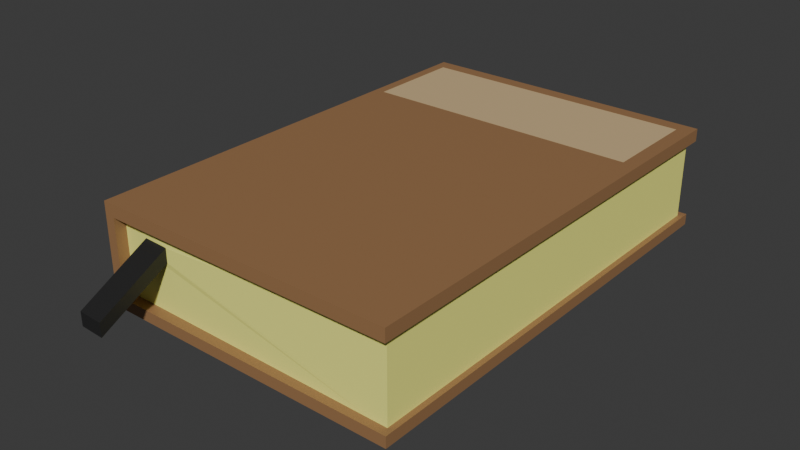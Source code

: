 # Source: book-brown.blend  (saved by Blender 5.1.29; exported with 4.5.12 LTS)
import bpy
from mathutils import Matrix  # noqa: F401  (used for matrix-valued properties, if any)

bpy.ops.wm.read_factory_settings(use_empty=True)
scene = bpy.context.scene
scene.name = 'Scene'

# ---- collections
col_collection = bpy.data.collections.new('Collection'); scene.collection.children.link(col_collection)

# ---- images (referenced by path relative to the original .blend; pixels are not part of the script)
import os
ASSET_DIR = os.environ.get("B2B_ASSET_DIR", "")  # directory of the original .blend (textures are referenced by path, not embedded)
HERE = os.path.dirname(os.path.abspath(__file__))  # packed textures are extracted next to this script under _unpacked/

def load_image(name, relpath, width, height, colorspace="sRGB"):
    """Load a texture the original file referenced (path relative to the .blend, or extracted next to this script)."""
    p = next((c for c in (os.path.join(HERE, relpath), os.path.join(ASSET_DIR, relpath)) if relpath and os.path.exists(c)), "")
    if p:
        img = bpy.data.images.load(p, check_existing=True)
        img.name = name
    else:  # same state as the original file: an image datablock whose file is absent (Cycles renders it pink)
        img = bpy.data.images.new(name, width, height)
        img.source = "FILE"
        img.filepath = "//" + (relpath or name)
    img.colorspace_settings.name = colorspace
    return img
img_worm_palette_png_001 = load_image('WORM-Palette.png.001', '_unpacked/WORM-Palette.52f920b4.png', 96, 96, 'sRGB')

# ---- materials (node trees are filled in below, after node groups)
mat_worm_001 = bpy.data.materials.new('WORM.001')
mat_worm_001.use_backface_culling_lightprobe_volume = False
mat_worm_001.use_transparent_shadow = False

# ---- material node trees
mat_worm_001.use_nodes = True; mat_worm_001.node_tree.nodes.clear()
_N = mat_worm_001.node_tree.nodes; _L = mat_worm_001.node_tree.links
n0 = _N.new('ShaderNodeBsdfPrincipled'); n0.name = 'Principled BSDF'; n0.location = (10, 300)
n0.distribution = 'GGX'
n0.subsurface_method = 'RANDOM_WALK_SKIN'
n0.inputs[3].default_value = 1.45
n0.inputs[27].default_value = (0.0, 0.0, 0.0, 1.0)
n0.inputs[28].default_value = 1.0
n1 = _N.new('ShaderNodeOutputMaterial'); n1.name = 'Material Output'; n1.location = (300, 300)
n2 = _N.new('ShaderNodeTexImage'); n2.name = 'Image Texture'; n2.location = (-393, 125)
n2.image = img_worm_palette_png_001
n2.interpolation = 'Closest'
_L.new(n0.outputs[0], n1.inputs[0])
_L.new(n2.outputs[0], n0.inputs[0])
n1.is_active_output = True

# ---- world
world_world = bpy.data.worlds.new('World'); scene.world = world_world
world_world.use_nodes = True; world_world.node_tree.nodes.clear()
_N = world_world.node_tree.nodes; _L = world_world.node_tree.links
n0 = _N.new('ShaderNodeOutputWorld'); n0.name = 'World Output'; n0.location = (200, 100)
n1 = _N.new('ShaderNodeBackground'); n1.name = 'Background'; n1.location = (-200, 100)
n1.inputs[0].default_value = (0.05088, 0.05088, 0.05088, 1.0)
_L.new(n1.outputs[0], n0.inputs[0])
n0.is_active_output = True
world_world.color = (0.05088, 0.05088, 0.05088)
world_world.sun_shadow_jitter_overblur = 0.0

# ---- meshes
me_book_brown_lod_1 = bpy.data.meshes.new('Book-Brown-LOD-1')
me_book_brown_lod_1.from_pydata([(-0.15, 0.225, 7.331e-08), (0.15, 0.225, 7.331e-08), (-0.15, -0.225, -7.331e-08), (0.15, -0.225, -7.331e-08), (-0.15, -0.225, 0.1), (-0.15, 0.225, 0.1), (0.15, 0.225, 0.1), (0.15, -0.225, 0.1), (-0.15, -0.225, 0.0875), (0.15, -0.225, 0.0875), (0.15, 0.225, 0.0875), (-0.15, 0.225, 0.0875), (0.15, -0.225, 0.01094), (-0.15, 0.225, 0.01094), (-0.15, -0.225, 0.01094), (0.15, 0.225, 0.01094), (-0.14, 0.225, 7.331e-08), (-0.14, -0.225, -7.331e-08), (-0.14, 0.225, 0.1), (-0.14, -0.225, 0.1), (-0.14, 0.225, 0.0875), (-0.14, -0.225, 0.0875), (-0.14, -0.225, 0.01094), (-0.14, 0.225, 0.01094), (0.1447, 0.217, 0.01094), (0.1447, 0.217, 0.0875), (0.1447, -0.217, 0.0875), (-0.14, -0.2138, 0.0875), (0.1447, -0.217, 0.01094), (-0.14, -0.2138, 0.01094), (-0.14, 0.2137, 0.0875), (-0.14, 0.2138, 0.01094), (-0.1132, -0.2149, 0.07396), (-0.08757, -0.2159, 0.07396), (-0.08757, -0.2159, 0.06018), (-0.1132, -0.2149, 0.06018), (-0.115, -0.2832, 0.03601), (-0.08933, -0.2842, 0.03601), (-0.08933, -0.2842, 0.02223), (-0.115, -0.2832, 0.02223), (-0.15, 0.1125, 3.666e-08), (0.15, 0.1125, 3.666e-08), (-0.15, 0.1125, 0.1), (0.15, 0.1125, 0.1), (-0.15, 0.1125, 0.0875), (0.15, 0.1125, 0.0875), (0.15, 0.1125, 0.01094), (-0.15, 0.1125, 0.01094), (-0.14, 0.1125, 0.1), (-0.14, 0.1125, 3.666e-08), (0.1447, 0.1085, 0.0875), (0.1447, 0.1085, 0.01094), (0.1355, 0.225, 7.331e-08), (0.1355, 0.225, 0.1), (0.1355, -0.225, 0.0875), (0.1355, -0.225, 0.01094), (0.1355, -0.225, -7.331e-08), (0.1355, -0.225, 0.1), (0.1355, 0.225, 0.0875), (0.1355, 0.225, 0.01094), (0.1305, -0.2169, 0.0875), (0.1305, -0.2169, 0.01094), (0.1305, 0.2169, 0.0875), (0.1305, 0.2169, 0.01094), (-0.08885, -0.2158, 0.07396), (-0.08885, -0.2158, 0.06018), (-0.09061, -0.2841, 0.03601), (-0.09061, -0.2841, 0.02223), (0.1355, 0.1125, 0.1), (0.1355, 0.1125, 3.666e-08), (-0.15, 0.2109, 6.873e-08), (-0.15, 0.2109, 0.1), (0.15, 0.2109, 0.0875), (0.15, 0.2109, 0.01094), (-0.14, 0.2109, 6.873e-08), (0.1447, 0.2035, 0.0875), (0.1447, 0.2035, 0.01094), (0.15, 0.2109, 6.873e-08), (0.15, 0.2109, 0.1), (-0.15, 0.2109, 0.0875), (-0.15, 0.2109, 0.01094), (-0.14, 0.2109, 0.1), (0.1355, 0.2109, 6.873e-08), (0.1355, 0.2109, 0.1)], [], [(69, 41, 3, 56), (68, 57, 7, 43), (21, 19, 4, 8), (58, 53, 6, 10), (45, 43, 7, 9), (79, 71, 5, 11), (80, 79, 11, 13), (22, 29, 27, 21), (55, 61, 29, 22), (22, 21, 8, 14), (17, 22, 14, 2), (52, 59, 15, 1), (41, 46, 12, 3), (70, 80, 13, 0), (0, 13, 23, 16), (56, 55, 22, 17), (59, 63, 24, 15), (13, 11, 20, 23), (11, 5, 18, 20), (54, 57, 19, 21), (42, 4, 19, 48), (40, 49, 17, 2), (51, 50, 26, 28), (63, 62, 25, 24), (61, 65, 35, 29), (58, 62, 30, 20), (54, 60, 26, 9), (20, 30, 31, 23), (72, 75, 25, 10), (46, 51, 28, 12), (35, 39, 36, 32), (60, 64, 33, 26), (26, 33, 34, 28), (29, 35, 32, 27), (67, 66, 36, 39), (33, 37, 38, 34), (65, 67, 39, 35), (64, 66, 37, 33), (73, 76, 51, 46), (9, 26, 50, 45), (76, 75, 50, 51), (70, 74, 49, 40), (71, 42, 48, 81), (2, 14, 47, 40), (77, 73, 46, 41), (14, 8, 44, 47), (8, 4, 42, 44), (72, 78, 43, 45), (83, 68, 43, 78), (82, 77, 41, 69), (74, 82, 69, 49), (81, 48, 68, 83), (32, 36, 66, 64), (34, 38, 67, 65), (38, 37, 66, 67), (27, 32, 64, 60), (21, 27, 60, 54), (10, 25, 62, 58), (28, 34, 65, 61), (31, 30, 62, 63), (9, 7, 57, 54), (23, 31, 63, 59), (3, 12, 55, 56), (16, 23, 59, 52), (12, 28, 61, 55), (20, 18, 53, 58), (48, 19, 57, 68), (49, 69, 56, 17), (18, 81, 83, 53), (16, 52, 82, 74), (52, 1, 77, 82), (53, 83, 78, 6), (10, 6, 78, 72), (1, 15, 73, 77), (5, 71, 81, 18), (0, 16, 74, 70), (24, 25, 75, 76), (15, 24, 76, 73), (45, 50, 75, 72), (40, 47, 80, 70), (47, 44, 79, 80), (44, 42, 71, 79)])
_uv = me_book_brown_lod_1.uv_layers.new(name='UVMap')
_uv.uv.foreach_set('vector', [0.3413, 0.8688, 0.3413, 0.8686, 0.3388, 0.8686, 0.3388, 0.8688, 0.3385, 0.8686, 0.3385, 0.8661, 0.3384, 0.8661, 0.3384, 0.8686, 0.3387, 0.8715, 0.3387, 0.8714, 0.3387, 0.8714, 0.3387, 0.8715, 0.343, 0.8707, 0.3429, 0.8707, 0.3429, 0.8708, 0.343, 0.8708, 0.3426, 0.8686, 0.3427, 0.8686, 0.3427, 0.8661, 0.3426, 0.8661, 0.3412, 0.8715, 0.3411, 0.8715, 0.3411, 0.8716, 0.3412, 0.8716, 0.3425, 0.8669, 0.342, 0.8669, 0.342, 0.867, 0.3425, 0.867, 0.3422, 0.8717, 0.3423, 0.8717, 0.3423, 0.8712, 0.3422, 0.8712, 0.3433, 0.8709, 0.3432, 0.871, 0.3432, 0.873, 0.3433, 0.873, 0.3423, 0.8684, 0.3423, 0.8678, 0.3422, 0.8678, 0.3422, 0.8684, 0.3386, 0.8715, 0.3386, 0.8714, 0.3386, 0.8714, 0.3386, 0.8715, 0.3433, 0.8709, 0.3434, 0.8709, 0.3434, 0.8708, 0.3433, 0.8708, 0.3428, 0.8686, 0.3429, 0.8686, 0.3429, 0.8661, 0.3428, 0.8661, 0.3411, 0.8715, 0.341, 0.8715, 0.341, 0.8716, 0.3411, 0.8716, 0.3386, 0.8715, 0.3386, 0.8715, 0.3386, 0.8715, 0.3386, 0.8715, 0.3433, 0.8707, 0.3434, 0.8707, 0.3434, 0.8686, 0.3433, 0.8686, 0.3432, 0.8682, 0.3432, 0.8681, 0.3432, 0.8683, 0.3432, 0.8683, 0.3423, 0.8675, 0.3423, 0.867, 0.3422, 0.867, 0.3422, 0.8675, 0.3414, 0.8685, 0.3414, 0.8684, 0.3413, 0.8684, 0.3413, 0.8685, 0.3429, 0.8729, 0.343, 0.8729, 0.343, 0.8708, 0.3429, 0.8708, 0.3431, 0.8686, 0.3431, 0.8661, 0.343, 0.8661, 0.343, 0.8686, 0.3431, 0.8686, 0.3431, 0.8686, 0.3431, 0.8661, 0.3431, 0.8661, 0.002468, 0.2007, 0.002468, 0.2018, 0.007029, 0.2018, 0.007029, 0.2007, 0.006938, 0.205, 0.006938, 0.2039, 0.006738, 0.2039, 0.006738, 0.205, 0.005297, 0.2018, 0.004607, 0.2048, 0.004607, 0.2052, 0.005297, 0.2056, 0.3433, 0.8662, 0.3432, 0.8663, 0.3432, 0.8683, 0.3433, 0.8683, 0.3433, 0.8707, 0.3432, 0.8707, 0.3432, 0.8708, 0.3433, 0.8708, 0.3422, 0.8684, 0.3422, 0.8684, 0.3422, 0.8678, 0.3422, 0.8678, 0.3424, 0.8677, 0.3423, 0.8677, 0.3423, 0.8678, 0.3424, 0.8678, 0.3434, 0.8661, 0.3434, 0.8662, 0.3434, 0.8685, 0.3434, 0.8685, 0.2955, 0.9575, 0.2955, 0.9795, 0.2995, 0.9763, 0.2995, 0.9542, 0.006996, 0.2029, 0.006996, 0.2018, 0.006977, 0.202, 0.006977, 0.2032, 0.007861, 0.2056, 0.004607, 0.2057, 0.004607, 0.2059, 0.007861, 0.2066, 0.006738, 0.2018, 0.006363, 0.2025, 0.006363, 0.2026, 0.006738, 0.2028, 0.273, 0.9763, 0.273, 0.9815, 0.2821, 0.9815, 0.2821, 0.9763, 0.2955, 0.9795, 0.2955, 0.9575, 0.2916, 0.9542, 0.2916, 0.9763, 0.273, 0.9542, 0.273, 0.9763, 0.2821, 0.9763, 0.2821, 0.9543, 0.2825, 0.9763, 0.2825, 0.9543, 0.2821, 0.9543, 0.2821, 0.9763, 0.3423, 0.8719, 0.3424, 0.8719, 0.3424, 0.8712, 0.3423, 0.8712, 0.3434, 0.8661, 0.3434, 0.8662, 0.3434, 0.8685, 0.3434, 0.8686, 0.005297, 0.2032, 0.005297, 0.2043, 0.006627, 0.2043, 0.006627, 0.2032, 0.3407, 0.8683, 0.3407, 0.8684, 0.3414, 0.8684, 0.3414, 0.8683, 0.3384, 0.8709, 0.3384, 0.8716, 0.3385, 0.8716, 0.3385, 0.8709, 0.3428, 0.8686, 0.3428, 0.8686, 0.3428, 0.8712, 0.3428, 0.8712, 0.3409, 0.8715, 0.341, 0.8715, 0.341, 0.8708, 0.3409, 0.8708, 0.342, 0.8661, 0.3414, 0.8661, 0.3414, 0.8686, 0.342, 0.8686, 0.3413, 0.8717, 0.3413, 0.8716, 0.3388, 0.8716, 0.3388, 0.8717, 0.3412, 0.8715, 0.3413, 0.8715, 0.3413, 0.8708, 0.3412, 0.8708, 0.3364, 0.8715, 0.3364, 0.8708, 0.3362, 0.8708, 0.3362, 0.8715, 0.3389, 0.8709, 0.3388, 0.8709, 0.3388, 0.8716, 0.3389, 0.8716, 0.3409, 0.8709, 0.3389, 0.8709, 0.3389, 0.8716, 0.3409, 0.8716, 0.3482, 0.8715, 0.3482, 0.8708, 0.3461, 0.8708, 0.3461, 0.8715, 0.2916, 0.9763, 0.2916, 0.9542, 0.2825, 0.9543, 0.2825, 0.9763, 0.2725, 0.9542, 0.2725, 0.9763, 0.273, 0.9763, 0.273, 0.9542, 0.2725, 0.9763, 0.2725, 0.9815, 0.273, 0.9815, 0.273, 0.9763, 0.008286, 0.2007, 0.008096, 0.2011, 0.008095, 0.2014, 0.008286, 0.2045, 0.3433, 0.8686, 0.3432, 0.8686, 0.3432, 0.8707, 0.3433, 0.8707, 0.3433, 0.8661, 0.3432, 0.8662, 0.3432, 0.8663, 0.3433, 0.8662, 0.006977, 0.2039, 0.006977, 0.2018, 0.006941, 0.2018, 0.006941, 0.2038, 0.004607, 0.2018, 0.003534, 0.2018, 0.003534, 0.2056, 0.004607, 0.2056, 0.3429, 0.873, 0.343, 0.873, 0.343, 0.8729, 0.3429, 0.8729, 0.3432, 0.8661, 0.3431, 0.8661, 0.3432, 0.8681, 0.3432, 0.8682, 0.3433, 0.8708, 0.3434, 0.8708, 0.3434, 0.8707, 0.3433, 0.8707, 0.3433, 0.873, 0.3434, 0.873, 0.3434, 0.8709, 0.3433, 0.8709, 0.3433, 0.8708, 0.3432, 0.8709, 0.3432, 0.871, 0.3433, 0.8709, 0.343, 0.8686, 0.3429, 0.8686, 0.3429, 0.8707, 0.343, 0.8707, 0.3406, 0.8686, 0.3406, 0.8661, 0.3385, 0.8661, 0.3385, 0.8686, 0.3413, 0.8708, 0.3413, 0.8688, 0.3388, 0.8688, 0.3388, 0.8708, 0.3384, 0.8716, 0.3384, 0.8715, 0.3364, 0.8715, 0.3364, 0.8716, 0.3409, 0.8708, 0.3389, 0.8708, 0.3389, 0.8709, 0.3409, 0.8709, 0.3389, 0.8708, 0.3388, 0.8708, 0.3388, 0.8709, 0.3389, 0.8709, 0.3364, 0.8716, 0.3364, 0.8715, 0.3362, 0.8715, 0.3362, 0.8716, 0.3412, 0.8716, 0.3413, 0.8716, 0.3413, 0.8715, 0.3412, 0.8715, 0.3409, 0.8716, 0.341, 0.8716, 0.341, 0.8715, 0.3409, 0.8715, 0.3384, 0.8708, 0.3384, 0.8709, 0.3385, 0.8709, 0.3385, 0.8708, 0.3406, 0.8683, 0.3406, 0.8684, 0.3407, 0.8684, 0.3407, 0.8683, 0.006369, 0.2045, 0.005297, 0.2045, 0.005297, 0.2046, 0.006369, 0.2046, 0.3423, 0.872, 0.3424, 0.872, 0.3424, 0.8719, 0.3423, 0.8719, 0.3424, 0.867, 0.3423, 0.867, 0.3423, 0.8677, 0.3424, 0.8677, 0.3411, 0.8708, 0.341, 0.8708, 0.341, 0.8715, 0.3411, 0.8715, 0.3425, 0.8661, 0.342, 0.8661, 0.342, 0.8669, 0.3425, 0.8669, 0.3412, 0.8708, 0.3411, 0.8708, 0.3411, 0.8715, 0.3412, 0.8715])
me_book_brown_lod_1.materials.append(mat_worm_001)
me_book_brown_lod_1.update()

# ---- objects
ob_book_brown_lod_1 = bpy.data.objects.new('Book-Brown-LOD-1', me_book_brown_lod_1)

# ---- transforms, parenting, visibility, modifiers, constraints
ob_book_brown_lod_1.location = (0.0, 0.0, 0.0)

# ---- collection membership
col_collection.objects.link(ob_book_brown_lod_1)

# ---- scene / render settings (as saved in the file)
scene.frame_start = 1; scene.frame_end = 250; scene.frame_set(1)
scene.render.engine = 'BLENDER_EEVEE_NEXT'
scene.render.bake_bias = 0.0
scene.render.bake_samples = 0
scene.cycles.sampling_pattern = 'TABULATED_SOBOL'
scene.eevee.use_volume_custom_range = False
bpy.context.view_layer.update()

# ---- added for rendering (the .blend has no active camera and no usable light): camera, sun
cam_auto = bpy.data.cameras.new('AutoCamera')
cam_auto.lens = 50.0
cam_auto.sensor_width = 36.0
cam_auto.clip_end = 1000.0
ob_auto_camera = bpy.data.objects.new('AutoCamera', cam_auto)
scene.collection.objects.link(ob_auto_camera)
ob_auto_camera.location = (0.554568, -0.695073, 0.493655)
ob_auto_camera.rotation_euler = (1.09748, -7.21219e-08, 0.694738)
scene.camera = ob_auto_camera
light_auto_sun = bpy.data.lights.new('AutoSun', 'SUN')
light_auto_sun.energy = 3.0
light_auto_sun.angle = 0.0523599
ob_auto_sun = bpy.data.objects.new('AutoSun', light_auto_sun)
scene.collection.objects.link(ob_auto_sun)
ob_auto_sun.rotation_euler = (0.872665, 0.174533, 0.523599)
bpy.context.view_layer.update()
